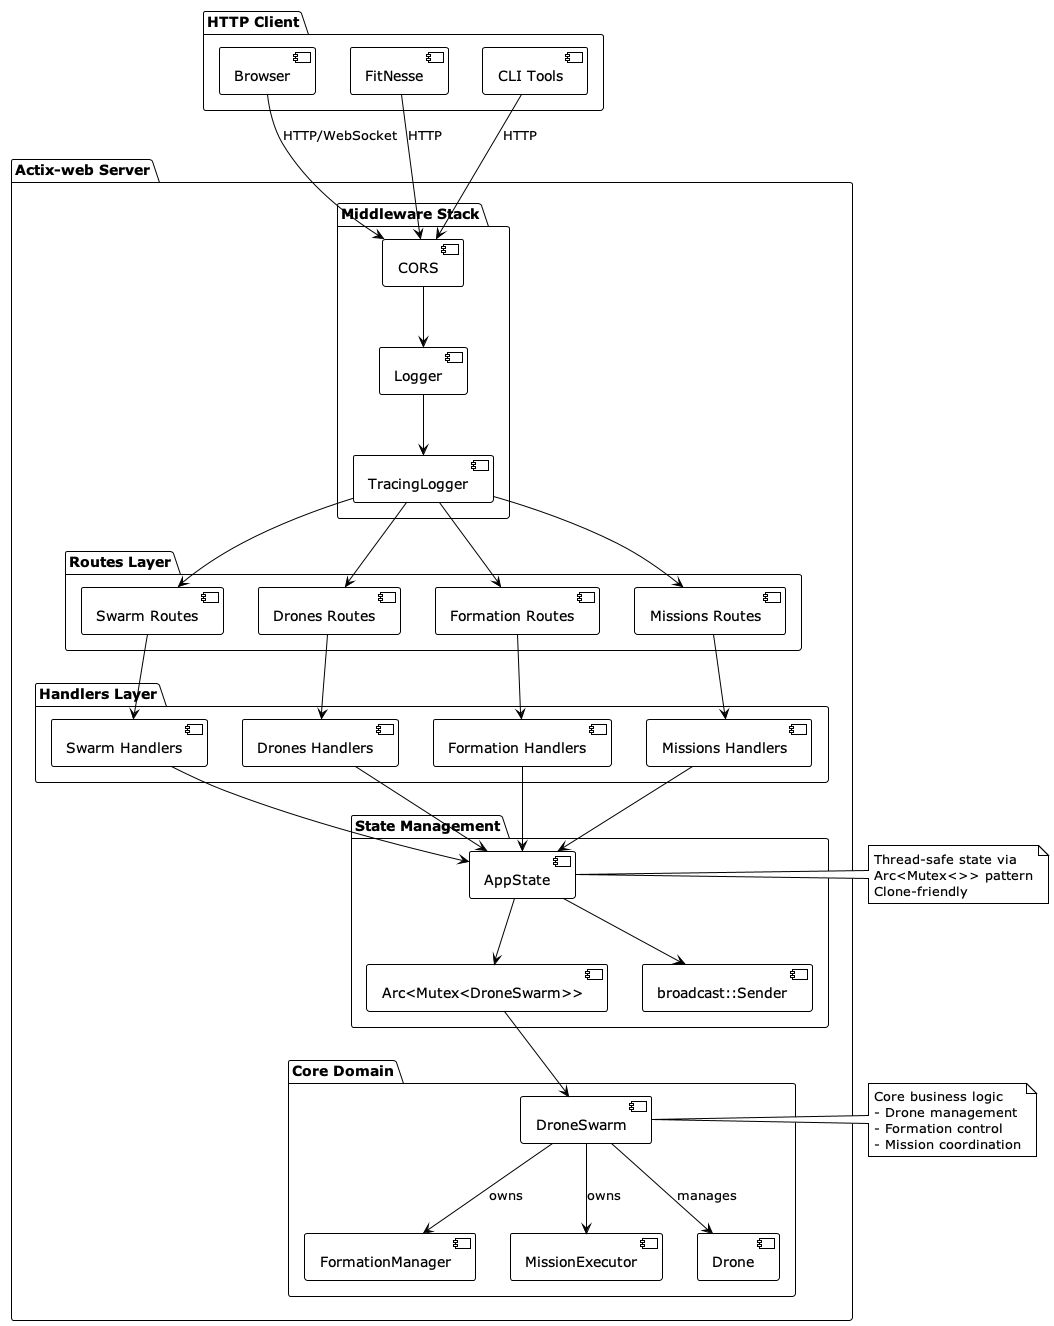

The diagram above was rendered by PlantUML. Its source (embedded in the PNG):
@startuml API REST Architecture Components
!theme plain

package "HTTP Client" {
  [Browser] as Browser
  [FitNesse] as FitNesse
  [CLI Tools] as CLI
}

package "Actix-web Server" {

  package "Middleware Stack" {
    [CORS] as CORS
    [Logger] as Logger
    [TracingLogger] as TracingLogger
  }

  package "Routes Layer" {
    [Swarm Routes] as SwarmRoutes
    [Drones Routes] as DronesRoutes
    [Formation Routes] as FormationRoutes
    [Missions Routes] as MissionsRoutes
  }

  package "Handlers Layer" {
    [Swarm Handlers] as SwarmHandlers
    [Drones Handlers] as DronesHandlers
    [Formation Handlers] as FormationHandlers
    [Missions Handlers] as MissionsHandlers
  }

  package "State Management" {
    [AppState] as AppState
    [Arc<Mutex<DroneSwarm>>] as SharedSwarm
    [broadcast::Sender] as BroadcastSender
  }

  package "Core Domain" {
    [DroneSwarm] as DroneSwarm
    [FormationManager] as FormationManager
    [MissionExecutor] as MissionExecutor
    [Drone] as Drone
  }
}

' Client connections
Browser --> CORS : HTTP/WebSocket
FitNesse --> CORS : HTTP
CLI --> CORS : HTTP

' Middleware flow
CORS --> Logger
Logger --> TracingLogger

' Routes to handlers
TracingLogger --> SwarmRoutes
TracingLogger --> DronesRoutes
TracingLogger --> FormationRoutes
TracingLogger --> MissionsRoutes

SwarmRoutes --> SwarmHandlers
DronesRoutes --> DronesHandlers
FormationRoutes --> FormationHandlers
MissionsRoutes --> MissionsHandlers

' Handlers to state
SwarmHandlers --> AppState
DronesHandlers --> AppState
FormationHandlers --> AppState
MissionsHandlers --> AppState

' State composition
AppState --> SharedSwarm
AppState --> BroadcastSender

' Shared swarm to domain
SharedSwarm --> DroneSwarm

' Domain relationships
DroneSwarm --> FormationManager : owns
DroneSwarm --> MissionExecutor : owns
DroneSwarm --> Drone : manages

note right of AppState
  Thread-safe state via
  Arc<Mutex<>> pattern
  Clone-friendly
end note

note right of DroneSwarm
  Core business logic
  - Drone management
  - Formation control
  - Mission coordination
end note

@enduml